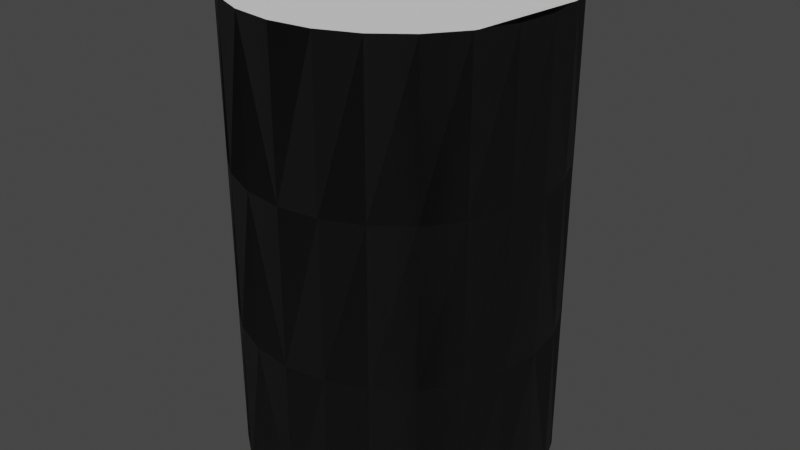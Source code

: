 # Source: TANK-1-5.blend  (saved by Blender 2.92.15; exported with 4.5.12 LTS)
import bpy
from mathutils import Matrix  # noqa: F401  (used for matrix-valued properties, if any)

bpy.ops.wm.read_factory_settings(use_empty=True)
scene = bpy.context.scene
scene.name = 'Scene'

# ---- collections
col_collection = bpy.data.collections.new('Collection'); scene.collection.children.link(col_collection)

# ---- images (referenced by path relative to the original .blend; pixels are not part of the script)
import os
ASSET_DIR = os.environ.get("B2B_ASSET_DIR", "")  # directory of the original .blend (textures are referenced by path, not embedded)
HERE = os.path.dirname(os.path.abspath(__file__))  # packed textures are extracted next to this script under _unpacked/

def load_image(name, relpath, width, height, colorspace="sRGB"):
    """Load a texture the original file referenced (path relative to the .blend, or extracted next to this script)."""
    p = next((c for c in (os.path.join(HERE, relpath), os.path.join(ASSET_DIR, relpath)) if relpath and os.path.exists(c)), "")
    if p:
        img = bpy.data.images.load(p, check_existing=True)
        img.name = name
    else:  # same state as the original file: an image datablock whose file is absent (Cycles renders it pink)
        img = bpy.data.images.new(name, width, height)
        img.source = "FILE"
        img.filepath = "//" + (relpath or name)
    img.colorspace_settings.name = colorspace
    return img
img_sc_tanks_sls_diff = load_image('SC-TANKS-SLS-DIFF', 'SC-TANKS-SLS-DIFF.dds', 1024, 1024, 'sRGB')
img_sc_tanks_sls_nrm = load_image('SC-TANKS-SLS-NRM', 'SC-TANKS-SLS-NRM.dds', 1024, 1024, 'Non-Color')

# ---- materials (node trees are filled in below, after node groups)
mat_sc_tank_mat = bpy.data.materials.new('SC-TANK-Mat')
mat_sc_tank_mat.use_transparent_shadow = False

# ---- node groups
ng_color4 = bpy.data.node_groups.new('Color4', 'ShaderNodeTree')
_s = ng_color4.interface.new_socket(name='Color', in_out='OUTPUT', socket_type='NodeSocketColor')
_s = ng_color4.interface.new_socket(name='Alpha', in_out='OUTPUT', socket_type='NodeSocketFloat')
_s = ng_color4.interface.new_socket(name='Color', in_out='INPUT', socket_type='NodeSocketColor')
_s = ng_color4.interface.new_socket(name='Alpha', in_out='INPUT', socket_type='NodeSocketFloat')
_s.min_value = 0.0
_s.max_value = 1.0
_N = ng_color4.nodes; _L = ng_color4.links
n0 = _N.new('NodeGroupInput'); n0.name = 'Group Input'; n0.location = (-403, 18)
n1 = _N.new('NodeGroupOutput'); n1.name = 'Group Output'; n1.location = (154, 24)
_L.new(n0.outputs[1], n1.inputs[1])
_L.new(n0.outputs[0], n1.inputs[0])
n1.is_active_output = True
ng_maincolor = bpy.data.node_groups.new('MainColor', 'ShaderNodeTree')
_s = ng_maincolor.interface.new_socket(name='Color', in_out='OUTPUT', socket_type='NodeSocketColor')
_s = ng_maincolor.interface.new_socket(name='Alpha', in_out='OUTPUT', socket_type='NodeSocketFloat')
_s = ng_maincolor.interface.new_socket(name='VColor', in_out='INPUT', socket_type='NodeSocketColor')
_s = ng_maincolor.interface.new_socket(name='VAlpha', in_out='INPUT', socket_type='NodeSocketFloat')
_s.min_value = -1e+04
_s.max_value = 1e+04
_s = ng_maincolor.interface.new_socket(name='CColor', in_out='INPUT', socket_type='NodeSocketColor')
_s = ng_maincolor.interface.new_socket(name='CAlpha', in_out='INPUT', socket_type='NodeSocketFloat')
_s.min_value = 0.0
_s.max_value = 1.0
_s = ng_maincolor.interface.new_socket(name='TColor', in_out='INPUT', socket_type='NodeSocketColor')
_s = ng_maincolor.interface.new_socket(name='TAlpha', in_out='INPUT', socket_type='NodeSocketFloat')
_s.min_value = 0.0
_s.max_value = 1.0
_N = ng_maincolor.nodes; _L = ng_maincolor.links
n0 = _N.new('NodeGroupInput'); n0.name = 'Group Input'; n0.location = (-284, 35)
n1 = _N.new('NodeGroupOutput'); n1.name = 'Group Output'; n1.location = (332, -19)
n2 = _N.new('ShaderNodeMix'); n2.name = 'VC*CC*TC'; n2.location = (127, -33)
n2.label = 'VC*CC*TC'
n2.hide = True
n2.data_type = 'RGBA'
n2.blend_type = 'MULTIPLY'
n2.inputs[0].default_value = 1.0
n3 = _N.new('ShaderNodeMix'); n3.name = 'VC*CC'; n3.location = (-44, 33)
n3.label = 'VC*CC'
n3.hide = True
n3.data_type = 'RGBA'
n3.blend_type = 'MULTIPLY'
n3.inputs[0].default_value = 1.0
n4 = _N.new('ShaderNodeMath'); n4.name = 'VA*CA'; n4.location = (-59, -19)
n4.label = 'VA*CA'
n4.hide = True
n4.operation = 'MULTIPLY'
n4.inputs[2].default_value = 0.0
n5 = _N.new('ShaderNodeMath'); n5.name = 'VA*CA*TA'; n5.location = (130, -79)
n5.label = 'VA*CA*TA'
n5.hide = True
n5.operation = 'MULTIPLY'
n5.inputs[2].default_value = 0.0
_L.new(n0.outputs[2], n3.inputs[7])
_L.new(n0.outputs[4], n2.inputs[7])
_L.new(n2.outputs[2], n1.inputs[0])
_L.new(n3.outputs[2], n2.inputs[6])
_L.new(n0.outputs[0], n3.inputs[6])
_L.new(n0.outputs[1], n4.inputs[0])
_L.new(n0.outputs[3], n4.inputs[1])
_L.new(n4.outputs[0], n5.inputs[0])
_L.new(n0.outputs[5], n5.inputs[1])
_L.new(n5.outputs[0], n1.inputs[1])
n1.is_active_output = True
ng_standardshader = bpy.data.node_groups.new('StandardShader', 'ShaderNodeTree')
_s = ng_standardshader.interface.new_socket(name='BSDF', in_out='OUTPUT', socket_type='NodeSocketShader')
_s = ng_standardshader.interface.new_socket(name='BaseColor', in_out='INPUT', socket_type='NodeSocketColor')
_s = ng_standardshader.interface.new_socket(name='Shininess', in_out='INPUT', socket_type='NodeSocketFloat')
_s.min_value = -1e+04
_s.max_value = 1e+04
_s = ng_standardshader.interface.new_socket(name='Gloss', in_out='INPUT', socket_type='NodeSocketFloat')
_s.min_value = -1e+04
_s.max_value = 1e+04
_s = ng_standardshader.interface.new_socket(name='Emission', in_out='INPUT', socket_type='NodeSocketColor')
_s = ng_standardshader.interface.new_socket(name='Alpha', in_out='INPUT', socket_type='NodeSocketFloat')
_s.min_value = 0.0
_s.max_value = 1.0
_s = ng_standardshader.interface.new_socket(name='NormalColor', in_out='INPUT', socket_type='NodeSocketColor')
_N = ng_standardshader.nodes; _L = ng_standardshader.links
n0 = _N.new('NodeGroupOutput'); n0.name = 'Group Output'; n0.location = (555, 248)
n1 = _N.new('NodeGroupInput'); n1.name = 'Group Input'; n1.location = (-444, 74)
n2 = _N.new('ShaderNodeNormalMap'); n2.name = 'Normal Map'; n2.location = (-96, -256)
n2.hide = True
n3 = _N.new('ShaderNodeBsdfPrincipled'); n3.name = 'Principled BSDF'; n3.location = (226, 256)
n3.distribution = 'GGX'
n3.subsurface_method = 'BURLEY'
n3.inputs[3].default_value = 1.45
n3.inputs[28].default_value = 1.0
n4 = _N.new('ShaderNodeMath'); n4.name = 'Roughness'; n4.location = (-4, -2)
n4.label = 'Roughness'
n4.hide = True
n4.operation = 'SQRT'
n4.inputs[2].default_value = 0.0
n5 = _N.new('ShaderNodeMath'); n5.name = 'SpecularConv'; n5.location = (-120, 39)
n5.label = 'SpecularConv'
n5.hide = True
n5.operation = 'SQRT'
n5.inputs[2].default_value = 0.0
n6 = _N.new('ShaderNodeMath'); n6.name = 'Gloss2Rough'; n6.location = (-176, -1)
n6.label = 'Gloss2Rough'
n6.hide = True
n6.operation = 'SUBTRACT'
n6.inputs[0].default_value = 1.0
n6.inputs[2].default_value = 0.0
_L.new(n3.outputs[0], n0.inputs[0])
_L.new(n5.outputs[0], n3.inputs[13])
_L.new(n1.outputs[3], n3.inputs[27])
_L.new(n4.outputs[0], n3.inputs[2])
_L.new(n1.outputs[0], n3.inputs[0])
_L.new(n1.outputs[4], n3.inputs[4])
_L.new(n2.outputs[0], n3.inputs[5])
_L.new(n1.outputs[1], n5.inputs[0])
_L.new(n1.outputs[5], n2.inputs[1])
_L.new(n6.outputs[0], n4.inputs[0])
_L.new(n1.outputs[2], n6.inputs[1])
n0.is_active_output = True
ng_dxtnormal = bpy.data.node_groups.new('dxtNormal', 'ShaderNodeTree')
_s = ng_dxtnormal.interface.new_socket(name='Color', in_out='OUTPUT', socket_type='NodeSocketColor')
_s = ng_dxtnormal.interface.new_socket(name='RGB', in_out='INPUT', socket_type='NodeSocketColor')
_s = ng_dxtnormal.interface.new_socket(name='Alpha', in_out='INPUT', socket_type='NodeSocketFloat')
_s.min_value = -1e+04
_s.max_value = 1e+04
_N = ng_dxtnormal.nodes; _L = ng_dxtnormal.links
n0 = _N.new('NodeReroute'); n0.name = 'Reroute'; n0.location = (396, 44)
n0.width = 100
n0.socket_idname = 'NodeSocketFloat'
n1 = _N.new('NodeReroute'); n1.name = 'Reroute.002'; n1.location = (378, 56)
n1.width = 100
n1.socket_idname = 'NodeSocketFloat'
n2 = _N.new('NodeReroute'); n2.name = 'Reroute.001'; n2.location = (376, 13)
n2.width = 100
n2.socket_idname = 'NodeSocketFloat'
n3 = _N.new('NodeGroupInput'); n3.name = 'dxtNormalInput'; n3.location = (36, 79)
n3.label = 'dxtNormalInput'
n4 = _N.new('NodeGroupOutput'); n4.name = 'dxtNormalOutput'; n4.location = (1779, 73)
n4.label = 'dxtNormalOutput'
n5 = _N.new('ShaderNodeSeparateColor'); n5.name = 'dxtNormal.separateRGB'; n5.location = (215, 54)
n5.label = 'separateRGB'
n5.width = 125
n5.hide = True
n6 = _N.new('ShaderNodeVectorMath'); n6.name = 'mul2'; n6.location = (611, 34)
n6.label = '*2'
n6.hide = True
n6.operation = 'SCALE'
n6.inputs[3].default_value = 2.0
n7 = _N.new('ShaderNodeCombineXYZ'); n7.name = 'Combine XYZ'; n7.location = (446, 34)
n7.hide = True
n8 = _N.new('ShaderNodeVectorMath'); n8.name = 'xy_dot_xy'; n8.location = (941, 34)
n8.label = 'xy . xy'
n8.hide = True
n8.operation = 'DOT_PRODUCT'
n9 = _N.new('ShaderNodeMath'); n9.name = 'subXY'; n9.location = (1106, 34)
n9.label = 'Z^2'
n9.hide = True
n9.operation = 'SUBTRACT'
n9.use_clamp = True
n9.inputs[0].default_value = 1.0
n9.inputs[2].default_value = 0.0
n10 = _N.new('ShaderNodeMath'); n10.name = 'sqrtZ2'; n10.location = (1271, 34)
n10.label = 'Z = sqrt(1-X^2-Y^2)'
n10.hide = True
n10.operation = 'SQRT'
n10.inputs[2].default_value = 0.0
n11 = _N.new('ShaderNodeCombineColor'); n11.name = 'Combine RGB'; n11.location = (1593, 53)
n11.hide = True
n12 = _N.new('ShaderNodeMath'); n12.name = 'zToBlue'; n12.location = (1436, 34)
n12.label = 'Z to Blue'
n12.hide = True
n12.operation = 'MULTIPLY_ADD'
n13 = _N.new('ShaderNodeVectorMath'); n13.name = 'sub1'; n13.location = (776, 34)
n13.label = '-1'
n13.hide = True
n13.operation = 'SUBTRACT'
n13.inputs[1].default_value = (1.0, 1.0, 0.0)
_L.new(n3.outputs[0], n5.inputs[0])
_L.new(n5.outputs[1], n0.inputs[0])
_L.new(n3.outputs[1], n2.inputs[0])
_L.new(n2.outputs[0], n1.inputs[0])
_L.new(n1.outputs[0], n11.inputs[0])
_L.new(n11.outputs[0], n4.inputs[0])
_L.new(n7.outputs[0], n6.inputs[0])
_L.new(n6.outputs[0], n13.inputs[0])
_L.new(n9.outputs[0], n10.inputs[0])
_L.new(n10.outputs[0], n12.inputs[0])
_L.new(n12.outputs[0], n11.inputs[2])
_L.new(n0.outputs[0], n7.inputs[1])
_L.new(n2.outputs[0], n7.inputs[0])
_L.new(n0.outputs[0], n11.inputs[1])
_L.new(n13.outputs[0], n8.inputs[0])
_L.new(n13.outputs[0], n8.inputs[1])
_L.new(n8.outputs[1], n9.inputs[1])
n4.is_active_output = True
ng_auto_smooth = bpy.data.node_groups.new('Auto Smooth', 'GeometryNodeTree')
_s = ng_auto_smooth.interface.new_socket(name='Geometry', in_out='OUTPUT', socket_type='NodeSocketGeometry')
_s = ng_auto_smooth.interface.new_socket(name='Geometry', in_out='INPUT', socket_type='NodeSocketGeometry')
_s = ng_auto_smooth.interface.new_socket(name='Angle', in_out='INPUT', socket_type='NodeSocketFloat')
_s.subtype = 'ANGLE'
_s.min_value = 0.0
_s.max_value = 3.142
ng_auto_smooth.is_modifier = True
_N = ng_auto_smooth.nodes; _L = ng_auto_smooth.links
n0 = _N.new('NodeGroupOutput'); n0.name = 'Group Output'; n0.location = (480, -100)
n1 = _N.new('NodeGroupInput'); n1.name = 'Group Input'; n1.location = (-420, -300)
n2 = _N.new('NodeGroupInput'); n2.name = 'Group Input.001'; n2.location = (-60, -100)
n3 = _N.new('GeometryNodeSetShadeSmooth'); n3.name = 'Set Shade Smooth'; n3.location = (120, -100)
n3.domain = 'EDGE'
n4 = _N.new('GeometryNodeSetShadeSmooth'); n4.name = 'Set Shade Smooth.001'; n4.location = (300, -100)
n5 = _N.new('GeometryNodeInputMeshEdgeAngle'); n5.name = 'Edge Angle'; n5.location = (-420, -220)
n6 = _N.new('GeometryNodeInputEdgeSmooth'); n6.name = 'Is Edge Smooth'; n6.location = (-60, -160)
n7 = _N.new('GeometryNodeInputShadeSmooth'); n7.name = 'Is Face Smooth'; n7.location = (-240, -340)
n8 = _N.new('FunctionNodeBooleanMath'); n8.name = 'Boolean Math'; n8.location = (-60, -220)
n9 = _N.new('FunctionNodeCompare'); n9.name = 'Compare'; n9.location = (-240, -180)
n9.operation = 'LESS_EQUAL'
_L.new(n5.outputs[0], n9.inputs[0])
_L.new(n4.outputs[0], n0.inputs[0])
_L.new(n1.outputs[1], n9.inputs[1])
_L.new(n9.outputs[0], n8.inputs[0])
_L.new(n7.outputs[0], n8.inputs[1])
_L.new(n2.outputs[0], n3.inputs[0])
_L.new(n6.outputs[0], n3.inputs[1])
_L.new(n3.outputs[0], n4.inputs[0])
_L.new(n8.outputs[0], n3.inputs[2])
n0.is_active_output = True

# ---- material node trees
mat_sc_tank_mat.use_nodes = True; mat_sc_tank_mat.node_tree.nodes.clear()
_N = mat_sc_tank_mat.node_tree.nodes; _L = mat_sc_tank_mat.node_tree.links
n0 = _N.new('ShaderNodeVertexColor'); n0.name = 'Vertex Color'; n0.location = (-88, -138)
n0.hide = True
n1 = _N.new('ShaderNodeTexImage'); n1.name = '_MainTex'; n1.location = (-200, -238)
n1.label = '_MainTex'
n1.hide = True
n1.image = img_sc_tanks_sls_diff
n2 = _N.new('ShaderNodeTexImage'); n2.name = '_BumpMap'; n2.location = (-188, -311)
n2.label = '_BumpMap'
n2.hide = True
n2.image = img_sc_tanks_sls_nrm
n3 = _N.new('ShaderNodeUVMap'); n3.name = 'UV Map'; n3.location = (-398, -256)
n4 = _N.new('ShaderNodeOutputMaterial'); n4.name = 'Material Output'; n4.location = (730, -26)
n5 = _N.new('ShaderNodeGroup'); n5.name = '_Color'; n5.location = (-87, -190)
n5.label = '_Color'
n5.hide = True
n5.node_tree = ng_color4
n5.inputs[0].default_value = (1.0, 1.0, 1.0, 1.0)
n5.inputs[1].default_value = 1.0
n6 = _N.new('ShaderNodeGroup'); n6.name = 'MainColor'; n6.location = (104, -41)
n6.node_tree = ng_maincolor
n7 = _N.new('ShaderNodeGroup'); n7.name = 'StandardShader'; n7.location = (489, -47)
n7.node_tree = ng_standardshader
n7.inputs[3].default_value = (0.0, 0.0, 0.0, 1.0)
n8 = _N.new('ShaderNodeValue'); n8.name = '_Shininess'; n8.location = (289, -30)
n8.label = '_Shininess'
n8.hide = True
n8.outputs[0].default_value = 0.4
n9 = _N.new('ShaderNodeGroup'); n9.name = 'dxtNormal'; n9.location = (104, -318)
n9.hide = True
n9.node_tree = ng_dxtnormal
n10 = _N.new('ShaderNodeValue'); n10.name = '_Opacity'; n10.location = (277, -211)
n10.label = '_Opacity'
n10.hide = True
n10.outputs[0].default_value = 1.0
_L.new(n2.outputs[0], n9.inputs[0])
_L.new(n2.outputs[1], n9.inputs[1])
_L.new(n5.outputs[0], n6.inputs[2])
_L.new(n5.outputs[1], n6.inputs[3])
_L.new(n6.outputs[0], n7.inputs[0])
_L.new(n6.outputs[1], n7.inputs[2])
_L.new(n3.outputs[0], n1.inputs[0])
_L.new(n1.outputs[0], n6.inputs[4])
_L.new(n1.outputs[1], n6.inputs[5])
_L.new(n7.outputs[0], n4.inputs[0])
_L.new(n3.outputs[0], n2.inputs[0])
_L.new(n9.outputs[0], n7.inputs[5])
_L.new(n0.outputs[0], n6.inputs[0])
_L.new(n0.outputs[1], n6.inputs[1])
_L.new(n10.outputs[0], n7.inputs[4])
_L.new(n8.outputs[0], n7.inputs[1])
n4.is_active_output = True

# ---- world
world_world = bpy.data.worlds.new('World'); scene.world = world_world
world_world.use_nodes = True; world_world.node_tree.nodes.clear()
_N = world_world.node_tree.nodes; _L = world_world.node_tree.links
n0 = _N.new('ShaderNodeOutputWorld'); n0.name = 'World Output'; n0.location = (300, 300)
n1 = _N.new('ShaderNodeBackground'); n1.name = 'Background'; n1.location = (10, 300)
n1.inputs[0].default_value = (0.05088, 0.05088, 0.05088, 1.0)
_L.new(n1.outputs[0], n0.inputs[0])
n0.is_active_output = True
world_world.color = (0.05088, 0.05088, 0.05088)
world_world.use_sun_shadow = False
world_world.sun_shadow_jitter_overblur = 0.0

# ---- meshes
me_tank_1_5 = bpy.data.meshes.new('TANK-1-5')
me_tank_1_5.from_pydata([(-1.25, -2.165, -3.75), (-0.6471, -2.415, -1.25), (-0.6471, -2.415, -3.75), (-1.25, -2.165, -1.25), (-1.768, -1.768, -3.75), (-1.768, -1.768, -1.25), (-2.165, -1.25, -1.25), (-2.165, -1.25, -3.75), (-2.415, -0.647, -1.25), (-2.415, -0.647, -3.75), (-1.295e-06, -2.5, -3.75), (-2.5, 9.233e-07, -3.75), (-2.5, 5.874e-07, -1.25), (-2.415, 0.647, -3.75), (-2.415, 0.647, -1.25), (-2.165, 1.25, -3.75), (-2.165, 1.25, -1.25), (-1.768, 1.768, -3.75), (-1.768, 1.768, -1.25), (-1.25, 2.165, -3.75), (-1.25, 2.165, -1.25), (-0.647, 2.415, -3.75), (-0.647, 2.415, -1.25), (-3.415e-07, 2.5, -3.75), (2.415, -0.647, -3.75), (2.5, 1.084e-06, -1.25), (2.5, -3.03e-08, -3.75), (2.415, -0.647, -1.25), (2.165, -1.25, -3.75), (2.165, -1.25, -1.25), (1.768, -1.768, -3.75), (1.768, -1.768, -1.25), (1.25, -2.165, -3.75), (1.25, -2.165, -1.25), (0.647, -2.415, -3.75), (0.647, -2.415, -1.25), (-8.183e-07, -2.5, -1.25), (-1.295e-06, -2.5, -3.75), (2.415, 0.647, -3.75), (2.165, 1.25, -3.75), (2.165, 1.25, -1.25), (1.768, 1.768, -3.75), (1.768, 1.768, -1.25), (1.25, 2.165, -1.25), (1.25, 2.165, -3.75), (0.647, 2.415, -1.25), (0.647, 2.415, -3.75), (-3.415e-07, 2.5, -3.75), (-0.6471, -2.415, 1.25), (-1.25, -2.165, 1.25), (-1.768, -1.768, 1.25), (-2.165, -1.25, 1.25), (-2.415, -0.647, 1.25), (-8.183e-07, -2.5, 1.25), (-2.5, 5.874e-07, 1.25), (-2.415, 0.647, 1.25), (-2.165, 1.25, 1.25), (-1.768, 1.768, 1.25), (-1.25, 2.165, 1.25), (-0.647, 2.415, 1.25), (-3.415e-07, 2.5, -1.25), (2.5, 1.084e-06, 1.25), (2.415, -0.647, 1.25), (2.165, -1.25, 1.25), (1.768, -1.768, 1.25), (1.25, -2.165, 1.25), (0.647, -2.415, 1.25), (2.415, 0.647, -1.25), (2.165, 1.25, 1.25), (1.768, 1.768, 1.25), (1.25, 2.165, 1.25), (0.647, 2.415, 1.25), (-0.6471, -2.415, 3.75), (-1.25, -2.165, 3.75), (-1.768, -1.768, 3.75), (-2.165, -1.25, 3.75), (-2.415, -0.647, 3.75), (-2.5, 5.874e-07, 3.75), (-2.415, 0.647, 3.75), (-2.165, 1.25, 3.75), (-1.768, 1.768, 3.75), (-1.25, 2.165, 3.75), (-0.647, 2.415, 3.75), (-3.415e-07, 2.5, 1.25), (2.5, 1.084e-06, 3.75), (2.415, -0.647, 3.75), (2.165, -1.25, 3.75), (1.768, -1.768, 3.75), (1.25, -2.165, 3.75), (0.647, -2.415, 3.75), (-8.183e-07, -2.5, 3.75), (2.415, 0.647, 1.25), (2.165, 1.25, 3.75), (1.768, 1.768, 3.75), (1.25, 2.165, 3.75), (0.647, 2.415, 3.75), (-3.415e-07, 2.5, 3.75), (2.415, 0.647, 3.75)], [], [(47, 60, 45, 46), (46, 45, 43, 44), (37, 34, 35, 36), (16, 18, 17, 15), (39, 40, 67, 38), (14, 16, 15, 13), (18, 20, 19, 17), (20, 22, 21, 19), (44, 43, 42, 41), (8, 12, 11, 9), (23, 21, 22, 60), (3, 5, 4, 0), (38, 67, 25, 26), (29, 31, 30, 28), (25, 27, 24, 26), (33, 35, 34, 32), (27, 29, 28, 24), (31, 33, 32, 30), (41, 42, 40, 39), (7, 4, 5, 6), (12, 14, 13, 11), (1, 3, 0, 2), (10, 36, 1, 2), (9, 7, 6, 8), (60, 83, 71, 45), (45, 71, 70, 43), (36, 35, 66, 53), (56, 57, 18, 16), (40, 68, 91, 67), (55, 56, 16, 14), (57, 58, 20, 18), (58, 59, 22, 20), (43, 70, 69, 42), (52, 54, 12, 8), (60, 22, 59, 83), (49, 50, 5, 3), (67, 91, 61, 25), (63, 64, 31, 29), (61, 62, 27, 25), (65, 66, 35, 33), (62, 63, 29, 27), (64, 65, 33, 31), (42, 69, 68, 40), (6, 5, 50, 51), (54, 55, 14, 12), (48, 49, 3, 1), (36, 53, 48, 1), (8, 6, 51, 52), (83, 96, 95, 71), (71, 95, 94, 70), (53, 66, 89, 90), (79, 80, 57, 56), (68, 92, 97, 91), (78, 79, 56, 55), (80, 81, 58, 57), (81, 82, 59, 58), (70, 94, 93, 69), (76, 77, 54, 52), (83, 59, 82, 96), (73, 74, 50, 49), (91, 97, 84, 61), (86, 87, 64, 63), (84, 85, 62, 61), (88, 89, 66, 65), (85, 86, 63, 62), (87, 88, 65, 64), (69, 93, 92, 68), (51, 50, 74, 75), (77, 78, 55, 54), (72, 73, 49, 48), (53, 90, 72, 48), (52, 51, 75, 76)])
me_tank_1_5.polygons.foreach_set('use_smooth', [True] * 72)
_uv = me_tank_1_5.uv_layers.new(name='UV')
_uv.uv.foreach_set('vector', [0.248, 0.01953, 0.248, 0.2026, 0.2275, 0.2026, 0.2275, 0.01953, 0.2275, 0.01953, 0.2275, 0.2026, 0.207, 0.2026, 0.207, 0.01953, 0.001953, 0.01954, 0.02246, 0.01953, 0.02246, 0.2026, 0.001954, 0.2026, 0.08399, 0.2026, 0.06348, 0.2026, 0.06348, 0.01953, 0.08398, 0.01953, 0.166, 0.01953, 0.166, 0.2026, 0.1455, 0.2026, 0.1455, 0.01953, 0.1045, 0.2026, 0.08399, 0.2026, 0.08398, 0.01953, 0.1045, 0.01953, 0.06348, 0.2026, 0.04297, 0.2026, 0.04297, 0.01953, 0.06348, 0.01953, 0.04297, 0.2026, 0.02246, 0.2026, 0.02246, 0.01953, 0.04297, 0.01953, 0.207, 0.01953, 0.207, 0.2026, 0.1865, 0.2026, 0.1865, 0.01953, 0.1455, 0.2026, 0.125, 0.2026, 0.125, 0.01953, 0.1455, 0.01953, 0.001953, 0.01954, 0.02246, 0.01953, 0.02246, 0.2026, 0.001954, 0.2026, 0.207, 0.2026, 0.1865, 0.2026, 0.1865, 0.01953, 0.207, 0.01953, 0.1455, 0.01953, 0.1455, 0.2026, 0.125, 0.2026, 0.125, 0.01953, 0.08399, 0.2026, 0.06348, 0.2026, 0.06348, 0.01953, 0.08398, 0.01953, 0.125, 0.2026, 0.1045, 0.2026, 0.1045, 0.01953, 0.125, 0.01953, 0.04297, 0.2026, 0.02246, 0.2026, 0.02246, 0.01953, 0.04297, 0.01953, 0.1045, 0.2026, 0.08399, 0.2026, 0.08398, 0.01953, 0.1045, 0.01953, 0.06348, 0.2026, 0.04297, 0.2026, 0.04297, 0.01953, 0.06348, 0.01953, 0.1865, 0.01953, 0.1865, 0.2026, 0.166, 0.2026, 0.166, 0.01953, 0.166, 0.01953, 0.1865, 0.01953, 0.1865, 0.2026, 0.166, 0.2026, 0.125, 0.2026, 0.1045, 0.2026, 0.1045, 0.01953, 0.125, 0.01953, 0.2275, 0.2026, 0.207, 0.2026, 0.207, 0.01953, 0.2275, 0.01953, 0.248, 0.01953, 0.248, 0.2026, 0.2275, 0.2026, 0.2275, 0.01953, 0.1455, 0.01953, 0.166, 0.01953, 0.166, 0.2026, 0.1455, 0.2026, 0.248, 0.2026, 0.248, 0.3857, 0.2275, 0.3857, 0.2275, 0.2026, 0.2275, 0.2026, 0.2275, 0.3857, 0.207, 0.3857, 0.207, 0.2026, 0.001953, 0.2026, 0.02246, 0.2026, 0.02246, 0.3857, 0.001954, 0.3857, 0.08399, 0.3857, 0.06348, 0.3857, 0.06348, 0.2026, 0.08398, 0.2026, 0.166, 0.2026, 0.166, 0.3857, 0.1455, 0.3857, 0.1455, 0.2026, 0.1045, 0.3857, 0.08399, 0.3857, 0.08398, 0.2026, 0.1045, 0.2026, 0.06348, 0.3857, 0.04297, 0.3857, 0.04297, 0.2026, 0.06348, 0.2026, 0.04297, 0.3857, 0.02246, 0.3857, 0.02246, 0.2026, 0.04297, 0.2026, 0.207, 0.2026, 0.207, 0.3857, 0.1865, 0.3857, 0.1865, 0.2026, 0.1455, 0.3857, 0.125, 0.3857, 0.125, 0.2026, 0.1455, 0.2026, 0.001953, 0.2026, 0.02246, 0.2026, 0.02246, 0.3857, 0.001954, 0.3857, 0.207, 0.3857, 0.1865, 0.3857, 0.1865, 0.2026, 0.207, 0.2026, 0.1455, 0.2026, 0.1455, 0.3857, 0.125, 0.3857, 0.125, 0.2026, 0.08399, 0.3857, 0.06348, 0.3857, 0.06348, 0.2026, 0.08398, 0.2026, 0.125, 0.3857, 0.1045, 0.3857, 0.1045, 0.2026, 0.125, 0.2026, 0.04297, 0.3857, 0.02246, 0.3857, 0.02246, 0.2026, 0.04297, 0.2026, 0.1045, 0.3857, 0.08399, 0.3857, 0.08398, 0.2026, 0.1045, 0.2026, 0.06348, 0.3857, 0.04297, 0.3857, 0.04297, 0.2026, 0.06348, 0.2026, 0.1865, 0.2026, 0.1865, 0.3857, 0.166, 0.3857, 0.166, 0.2026, 0.166, 0.2026, 0.1865, 0.2026, 0.1865, 0.3857, 0.166, 0.3857, 0.125, 0.3857, 0.1045, 0.3857, 0.1045, 0.2026, 0.125, 0.2026, 0.2275, 0.3857, 0.207, 0.3857, 0.207, 0.2026, 0.2275, 0.2026, 0.248, 0.2026, 0.248, 0.3857, 0.2275, 0.3857, 0.2275, 0.2026, 0.1455, 0.2026, 0.166, 0.2026, 0.166, 0.3857, 0.1455, 0.3857, 0.248, 0.3857, 0.248, 0.5687, 0.2275, 0.5687, 0.2275, 0.3857, 0.2275, 0.3857, 0.2275, 0.5687, 0.207, 0.5687, 0.207, 0.3857, 0.001953, 0.3857, 0.02246, 0.3857, 0.02246, 0.5687, 0.001954, 0.5687, 0.08399, 0.5687, 0.06348, 0.5687, 0.06348, 0.3857, 0.08398, 0.3857, 0.166, 0.3857, 0.166, 0.5687, 0.1455, 0.5687, 0.1455, 0.3857, 0.1045, 0.5687, 0.08399, 0.5687, 0.08398, 0.3857, 0.1045, 0.3857, 0.06348, 0.5687, 0.04297, 0.5687, 0.04297, 0.3857, 0.06348, 0.3857, 0.04297, 0.5687, 0.02246, 0.5687, 0.02246, 0.3857, 0.04297, 0.3857, 0.207, 0.3857, 0.207, 0.5687, 0.1865, 0.5687, 0.1865, 0.3857, 0.1455, 0.5687, 0.125, 0.5687, 0.125, 0.3857, 0.1455, 0.3857, 0.001953, 0.3857, 0.02246, 0.3857, 0.02246, 0.5687, 0.001954, 0.5687, 0.207, 0.5687, 0.1865, 0.5687, 0.1865, 0.3857, 0.207, 0.3857, 0.1455, 0.3857, 0.1455, 0.5687, 0.125, 0.5687, 0.125, 0.3857, 0.08399, 0.5687, 0.06348, 0.5687, 0.06348, 0.3857, 0.08398, 0.3857, 0.125, 0.5687, 0.1045, 0.5687, 0.1045, 0.3857, 0.125, 0.3857, 0.04297, 0.5687, 0.02246, 0.5687, 0.02246, 0.3857, 0.04297, 0.3857, 0.1045, 0.5687, 0.08399, 0.5687, 0.08398, 0.3857, 0.1045, 0.3857, 0.06348, 0.5687, 0.04297, 0.5687, 0.04297, 0.3857, 0.06348, 0.3857, 0.1865, 0.3857, 0.1865, 0.5687, 0.166, 0.5687, 0.166, 0.3857, 0.166, 0.3857, 0.1865, 0.3857, 0.1865, 0.5687, 0.166, 0.5687, 0.125, 0.5687, 0.1045, 0.5687, 0.1045, 0.3857, 0.125, 0.3857, 0.2275, 0.5687, 0.207, 0.5687, 0.207, 0.3857, 0.2275, 0.3857, 0.248, 0.3857, 0.248, 0.5687, 0.2275, 0.5687, 0.2275, 0.3857, 0.1455, 0.3857, 0.166, 0.3857, 0.166, 0.5687, 0.1455, 0.5687])
me_tank_1_5.materials.append(mat_sc_tank_mat)
me_tank_1_5.use_remesh_fix_poles = True
me_tank_1_5.use_remesh_preserve_attributes = False
me_tank_1_5.use_mirror_vertex_groups = False
me_tank_1_5.update()
me_convexhull_004 = bpy.data.meshes.new('ConvexHull.004')
me_convexhull_004.from_pydata([(2.154, 1.244, -3.737), (1.759, 1.759, -1.869), (1.759, 1.759, 3.737), (2.29e-07, 2.488, 3.737), (2.154, 1.244, 3.737), (1.244, 2.154, 3.737), (0.6438, 2.403, 3.737), (-7.247e-07, -2.487, 3.737), (-0.6438, -2.403, 3.737), (-7.247e-07, -2.487, -1.869), (2.403, 0.6438, -3.737), (2.487, 3.038e-08, -3.738), (2.403, 0.6438, 1.869), (-2.487, 9.785e-07, -3.738), (-0.6438, -2.403, -3.738), (-2.403, -0.6438, -3.738), (0.6438, -2.403, -3.738), (0.6438, -2.403, -1.869), (-1.201e-06, -2.487, -3.738), (2.487, 1.139e-06, 3.737), (-2.154, -1.244, 3.737), (-1.759, -1.759, -1.869), (-1.759, -1.759, 3.737), (-2.478e-07, 2.488, -3.737), (0.6438, 2.403, -3.737), (-2.403, 0.6438, 3.737), (2.403, 0.6438, 3.737), (0.6438, -2.403, 3.737), (-0.6438, -2.403, -1.869), (1.244, -2.154, -1.869), (1.244, -2.154, 3.737), (-1.244, -2.154, 3.737), (1.244, 2.154, -3.737), (2.403, -0.6438, -3.738), (-2.478e-07, 2.488, 1.869), (-2.154, -1.244, -3.738), (2.154, -1.244, 3.737), (1.759, -1.759, 3.737), (-0.6438, 2.403, 3.737), (-7.247e-07, -2.487, 1.869), (2.154, -1.244, -1.869)], [], [(0, 1, 2), (3, 4, 5), (3, 5, 6), (7, 8, 9), (10, 11, 0), (10, 0, 12), (13, 14, 15), (16, 17, 18), (10, 12, 19), (20, 21, 22), (23, 24, 11), (5, 4, 2), (25, 20, 22), (4, 25, 26), (27, 7, 17), (14, 13, 23), (28, 14, 18), (25, 8, 7), (14, 16, 18), (27, 29, 30), (8, 25, 31), (4, 26, 12), (1, 32, 2), (31, 25, 22), (33, 16, 11), (24, 32, 11), (6, 24, 34), (24, 23, 34), (12, 26, 19), (14, 35, 15), (18, 17, 9), (26, 25, 7), (5, 32, 6), (26, 27, 30), (32, 5, 2), (16, 14, 23), (17, 7, 9), (36, 26, 37), (37, 26, 30), (16, 23, 11), (27, 26, 7), (28, 8, 31), (4, 0, 2), (25, 3, 38), (28, 9, 39), (29, 27, 17), (0, 4, 12), (36, 37, 40), (38, 3, 34), (3, 25, 4), (29, 37, 30), (6, 32, 24), (3, 6, 34), (28, 18, 9)])
me_convexhull_004.use_remesh_fix_poles = True
me_convexhull_004.use_remesh_preserve_attributes = False
me_convexhull_004.use_mirror_vertex_groups = False
me_convexhull_004.update()
me_internal = bpy.data.meshes.new('Internal')
me_internal.from_pydata([(-1.25, -2.165, -3.75), (-0.6471, -2.415, -1.25), (-0.6471, -2.415, -3.75), (-1.25, -2.165, -1.25), (-1.768, -1.768, -3.75), (-1.768, -1.768, -1.25), (-2.165, -1.25, -1.25), (-2.165, -1.25, -3.75), (-2.415, -0.647, -1.25), (-2.415, -0.647, -3.75), (-1.295e-06, -2.5, -3.75), (-2.5, 9.233e-07, -3.75), (-2.5, 5.874e-07, -1.25), (-2.415, 0.647, -3.75), (-2.415, 0.647, -1.25), (-2.165, 1.25, -3.75), (-2.165, 1.25, -1.25), (-1.768, 1.768, -3.75), (-1.768, 1.768, -1.25), (-1.25, 2.165, -3.75), (-1.25, 2.165, -1.25), (-0.647, 2.415, -3.75), (-0.647, 2.415, -1.25), (-3.415e-07, 2.5, -3.75), (2.415, -0.647, -3.75), (2.5, 1.084e-06, -1.25), (2.5, -3.03e-08, -3.75), (2.415, -0.647, -1.25), (2.165, -1.25, -3.75), (2.165, -1.25, -1.25), (1.768, -1.768, -3.75), (1.768, -1.768, -1.25), (1.25, -2.165, -3.75), (1.25, -2.165, -1.25), (0.647, -2.415, -3.75), (0.647, -2.415, -1.25), (-8.183e-07, -2.5, -1.25), (-1.295e-06, -2.5, -3.75), (2.415, 0.647, -3.75), (2.165, 1.25, -3.75), (2.165, 1.25, -1.25), (1.768, 1.768, -3.75), (1.768, 1.768, -1.25), (1.25, 2.165, -1.25), (1.25, 2.165, -3.75), (0.647, 2.415, -1.25), (0.647, 2.415, -3.75), (-3.415e-07, 2.5, -3.75), (-0.6471, -2.415, 1.25), (-1.25, -2.165, 1.25), (-1.768, -1.768, 1.25), (-2.165, -1.25, 1.25), (-2.415, -0.647, 1.25), (-8.183e-07, -2.5, 1.25), (-2.5, 5.874e-07, 1.25), (-2.415, 0.647, 1.25), (-2.165, 1.25, 1.25), (-1.768, 1.768, 1.25), (-1.25, 2.165, 1.25), (-0.647, 2.415, 1.25), (-3.415e-07, 2.5, -1.25), (2.5, 1.084e-06, 1.25), (2.415, -0.647, 1.25), (2.165, -1.25, 1.25), (1.768, -1.768, 1.25), (1.25, -2.165, 1.25), (0.647, -2.415, 1.25), (2.415, 0.647, -1.25), (2.165, 1.25, 1.25), (1.768, 1.768, 1.25), (1.25, 2.165, 1.25), (0.647, 2.415, 1.25), (-0.6471, -2.415, 3.75), (-1.25, -2.165, 3.75), (-1.768, -1.768, 3.75), (-2.165, -1.25, 3.75), (-2.415, -0.647, 3.75), (-2.5, 5.874e-07, 3.75), (-2.415, 0.647, 3.75), (-2.165, 1.25, 3.75), (-1.768, 1.768, 3.75), (-1.25, 2.165, 3.75), (-0.647, 2.415, 3.75), (-3.415e-07, 2.5, 1.25), (2.5, 1.084e-06, 3.75), (2.415, -0.647, 3.75), (2.165, -1.25, 3.75), (1.768, -1.768, 3.75), (1.25, -2.165, 3.75), (0.647, -2.415, 3.75), (-8.183e-07, -2.5, 3.75), (2.415, 0.647, 1.25), (2.165, 1.25, 3.75), (1.768, 1.768, 3.75), (1.25, 2.165, 3.75), (0.647, 2.415, 3.75), (-3.415e-07, 2.5, 3.75), (2.415, 0.647, 3.75)], [], [(47, 46, 45, 60), (46, 44, 43, 45), (37, 36, 35, 34), (16, 15, 17, 18), (39, 38, 67, 40), (14, 13, 15, 16), (18, 17, 19, 20), (20, 19, 21, 22), (44, 41, 42, 43), (8, 9, 11, 12), (23, 60, 22, 21), (3, 0, 4, 5), (38, 26, 25, 67), (29, 28, 30, 31), (25, 26, 24, 27), (33, 32, 34, 35), (27, 24, 28, 29), (31, 30, 32, 33), (41, 39, 40, 42), (7, 6, 5, 4), (12, 11, 13, 14), (1, 2, 0, 3), (10, 2, 1, 36), (9, 8, 6, 7), (60, 45, 71, 83), (45, 43, 70, 71), (36, 53, 66, 35), (56, 16, 18, 57), (40, 67, 91, 68), (55, 14, 16, 56), (57, 18, 20, 58), (58, 20, 22, 59), (43, 42, 69, 70), (52, 8, 12, 54), (60, 83, 59, 22), (49, 3, 5, 50), (67, 25, 61, 91), (63, 29, 31, 64), (61, 25, 27, 62), (65, 33, 35, 66), (62, 27, 29, 63), (64, 31, 33, 65), (42, 40, 68, 69), (6, 51, 50, 5), (54, 12, 14, 55), (48, 1, 3, 49), (36, 1, 48, 53), (8, 52, 51, 6), (83, 71, 95, 96), (71, 70, 94, 95), (53, 90, 89, 66), (79, 56, 57, 80), (68, 91, 97, 92), (78, 55, 56, 79), (80, 57, 58, 81), (81, 58, 59, 82), (70, 69, 93, 94), (76, 52, 54, 77), (83, 96, 82, 59), (73, 49, 50, 74), (91, 61, 84, 97), (86, 63, 64, 87), (84, 61, 62, 85), (88, 65, 66, 89), (85, 62, 63, 86), (87, 64, 65, 88), (69, 68, 92, 93), (51, 75, 74, 50), (77, 54, 55, 78), (72, 48, 49, 73), (53, 48, 72, 90), (52, 76, 75, 51)])
me_internal.polygons.foreach_set('use_smooth', [True] * 72)
_uv = me_internal.uv_layers.new(name='UV')
_uv.uv.foreach_set('vector', [0.248, 0.01953, 0.2275, 0.01953, 0.2275, 0.2026, 0.248, 0.2026, 0.2275, 0.01953, 0.207, 0.01953, 0.207, 0.2026, 0.2275, 0.2026, 0.001953, 0.01954, 0.001954, 0.2026, 0.02246, 0.2026, 0.02246, 0.01953, 0.08399, 0.2026, 0.08398, 0.01953, 0.06348, 0.01953, 0.06348, 0.2026, 0.166, 0.01953, 0.1455, 0.01953, 0.1455, 0.2026, 0.166, 0.2026, 0.1045, 0.2026, 0.1045, 0.01953, 0.08398, 0.01953, 0.08399, 0.2026, 0.06348, 0.2026, 0.06348, 0.01953, 0.04297, 0.01953, 0.04297, 0.2026, 0.04297, 0.2026, 0.04297, 0.01953, 0.02246, 0.01953, 0.02246, 0.2026, 0.207, 0.01953, 0.1865, 0.01953, 0.1865, 0.2026, 0.207, 0.2026, 0.1455, 0.2026, 0.1455, 0.01953, 0.125, 0.01953, 0.125, 0.2026, 0.001953, 0.01954, 0.001954, 0.2026, 0.02246, 0.2026, 0.02246, 0.01953, 0.207, 0.2026, 0.207, 0.01953, 0.1865, 0.01953, 0.1865, 0.2026, 0.1455, 0.01953, 0.125, 0.01953, 0.125, 0.2026, 0.1455, 0.2026, 0.08399, 0.2026, 0.08398, 0.01953, 0.06348, 0.01953, 0.06348, 0.2026, 0.125, 0.2026, 0.125, 0.01953, 0.1045, 0.01953, 0.1045, 0.2026, 0.04297, 0.2026, 0.04297, 0.01953, 0.02246, 0.01953, 0.02246, 0.2026, 0.1045, 0.2026, 0.1045, 0.01953, 0.08398, 0.01953, 0.08399, 0.2026, 0.06348, 0.2026, 0.06348, 0.01953, 0.04297, 0.01953, 0.04297, 0.2026, 0.1865, 0.01953, 0.166, 0.01953, 0.166, 0.2026, 0.1865, 0.2026, 0.166, 0.01953, 0.166, 0.2026, 0.1865, 0.2026, 0.1865, 0.01953, 0.125, 0.2026, 0.125, 0.01953, 0.1045, 0.01953, 0.1045, 0.2026, 0.2275, 0.2026, 0.2275, 0.01953, 0.207, 0.01953, 0.207, 0.2026, 0.248, 0.01953, 0.2275, 0.01953, 0.2275, 0.2026, 0.248, 0.2026, 0.1455, 0.01953, 0.1455, 0.2026, 0.166, 0.2026, 0.166, 0.01953, 0.248, 0.2026, 0.2275, 0.2026, 0.2275, 0.3857, 0.248, 0.3857, 0.2275, 0.2026, 0.207, 0.2026, 0.207, 0.3857, 0.2275, 0.3857, 0.001953, 0.2026, 0.001954, 0.3857, 0.02246, 0.3857, 0.02246, 0.2026, 0.08399, 0.3857, 0.08398, 0.2026, 0.06348, 0.2026, 0.06348, 0.3857, 0.166, 0.2026, 0.1455, 0.2026, 0.1455, 0.3857, 0.166, 0.3857, 0.1045, 0.3857, 0.1045, 0.2026, 0.08398, 0.2026, 0.08399, 0.3857, 0.06348, 0.3857, 0.06348, 0.2026, 0.04297, 0.2026, 0.04297, 0.3857, 0.04297, 0.3857, 0.04297, 0.2026, 0.02246, 0.2026, 0.02246, 0.3857, 0.207, 0.2026, 0.1865, 0.2026, 0.1865, 0.3857, 0.207, 0.3857, 0.1455, 0.3857, 0.1455, 0.2026, 0.125, 0.2026, 0.125, 0.3857, 0.001953, 0.2026, 0.001954, 0.3857, 0.02246, 0.3857, 0.02246, 0.2026, 0.207, 0.3857, 0.207, 0.2026, 0.1865, 0.2026, 0.1865, 0.3857, 0.1455, 0.2026, 0.125, 0.2026, 0.125, 0.3857, 0.1455, 0.3857, 0.08399, 0.3857, 0.08398, 0.2026, 0.06348, 0.2026, 0.06348, 0.3857, 0.125, 0.3857, 0.125, 0.2026, 0.1045, 0.2026, 0.1045, 0.3857, 0.04297, 0.3857, 0.04297, 0.2026, 0.02246, 0.2026, 0.02246, 0.3857, 0.1045, 0.3857, 0.1045, 0.2026, 0.08398, 0.2026, 0.08399, 0.3857, 0.06348, 0.3857, 0.06348, 0.2026, 0.04297, 0.2026, 0.04297, 0.3857, 0.1865, 0.2026, 0.166, 0.2026, 0.166, 0.3857, 0.1865, 0.3857, 0.166, 0.2026, 0.166, 0.3857, 0.1865, 0.3857, 0.1865, 0.2026, 0.125, 0.3857, 0.125, 0.2026, 0.1045, 0.2026, 0.1045, 0.3857, 0.2275, 0.3857, 0.2275, 0.2026, 0.207, 0.2026, 0.207, 0.3857, 0.248, 0.2026, 0.2275, 0.2026, 0.2275, 0.3857, 0.248, 0.3857, 0.1455, 0.2026, 0.1455, 0.3857, 0.166, 0.3857, 0.166, 0.2026, 0.248, 0.3857, 0.2275, 0.3857, 0.2275, 0.5687, 0.248, 0.5687, 0.2275, 0.3857, 0.207, 0.3857, 0.207, 0.5687, 0.2275, 0.5687, 0.001953, 0.3857, 0.001954, 0.5687, 0.02246, 0.5687, 0.02246, 0.3857, 0.08399, 0.5687, 0.08398, 0.3857, 0.06348, 0.3857, 0.06348, 0.5687, 0.166, 0.3857, 0.1455, 0.3857, 0.1455, 0.5687, 0.166, 0.5687, 0.1045, 0.5687, 0.1045, 0.3857, 0.08398, 0.3857, 0.08399, 0.5687, 0.06348, 0.5687, 0.06348, 0.3857, 0.04297, 0.3857, 0.04297, 0.5687, 0.04297, 0.5687, 0.04297, 0.3857, 0.02246, 0.3857, 0.02246, 0.5687, 0.207, 0.3857, 0.1865, 0.3857, 0.1865, 0.5687, 0.207, 0.5687, 0.1455, 0.5687, 0.1455, 0.3857, 0.125, 0.3857, 0.125, 0.5687, 0.001953, 0.3857, 0.001954, 0.5687, 0.02246, 0.5687, 0.02246, 0.3857, 0.207, 0.5687, 0.207, 0.3857, 0.1865, 0.3857, 0.1865, 0.5687, 0.1455, 0.3857, 0.125, 0.3857, 0.125, 0.5687, 0.1455, 0.5687, 0.08399, 0.5687, 0.08398, 0.3857, 0.06348, 0.3857, 0.06348, 0.5687, 0.125, 0.5687, 0.125, 0.3857, 0.1045, 0.3857, 0.1045, 0.5687, 0.04297, 0.5687, 0.04297, 0.3857, 0.02246, 0.3857, 0.02246, 0.5687, 0.1045, 0.5687, 0.1045, 0.3857, 0.08398, 0.3857, 0.08399, 0.5687, 0.06348, 0.5687, 0.06348, 0.3857, 0.04297, 0.3857, 0.04297, 0.5687, 0.1865, 0.3857, 0.166, 0.3857, 0.166, 0.5687, 0.1865, 0.5687, 0.166, 0.3857, 0.166, 0.5687, 0.1865, 0.5687, 0.1865, 0.3857, 0.125, 0.5687, 0.125, 0.3857, 0.1045, 0.3857, 0.1045, 0.5687, 0.2275, 0.5687, 0.2275, 0.3857, 0.207, 0.3857, 0.207, 0.5687, 0.248, 0.3857, 0.2275, 0.3857, 0.2275, 0.5687, 0.248, 0.5687, 0.1455, 0.3857, 0.1455, 0.5687, 0.166, 0.5687, 0.166, 0.3857])
me_internal.materials.append(mat_sc_tank_mat)
me_internal.use_remesh_fix_poles = True
me_internal.use_remesh_preserve_attributes = False
me_internal.use_mirror_vertex_groups = False
me_internal.update()

# ---- objects
ob_tank_1_5 = bpy.data.objects.new('TANK-1-5', None)
ob_tank_1_5_001 = bpy.data.objects.new('TANK-1-5.001', me_tank_1_5)
ob_tank_1_5_001_collider = bpy.data.objects.new('TANK-1-5.001.collider', me_convexhull_004)
ob_internal = bpy.data.objects.new('Internal', me_internal)

# ---- transforms, parenting, visibility, modifiers, constraints
ob_tank_1_5.location = (0.0, 0.0, 0.0)
ob_tank_1_5.rotation_mode = 'QUATERNION'
ob_tank_1_5.rotation_quaternion = (1.0, 0.0, 0.0, 0.0)
ob_tank_1_5.lineart.crease_threshold = 0.0
ob_tank_1_5_001.parent = ob_tank_1_5
ob_tank_1_5_001.location = (0.0, 0.0, 0.0)
ob_tank_1_5_001.rotation_mode = 'QUATERNION'
ob_tank_1_5_001.rotation_quaternion = (1.0, 0.0, 0.0, 0.0)
ob_tank_1_5_001.lineart.crease_threshold = 0.0
_m = ob_tank_1_5_001.modifiers.new('Auto Smooth', 'NODES')
_m.node_group = ng_auto_smooth
_gi = [s.identifier for s in ng_auto_smooth.interface.items_tree if s.item_type == 'SOCKET' and s.in_out == 'INPUT']
_m[_gi[1]] = 1.309  # Angle
ob_tank_1_5_001_collider.parent = ob_tank_1_5_001
ob_tank_1_5_001_collider.location = (0.0, 0.0, 0.0)
ob_tank_1_5_001_collider.lineart.crease_threshold = 0.0
ob_internal.parent = ob_tank_1_5
ob_internal.location = (0.0, 0.0, 0.0)
ob_internal.rotation_mode = 'QUATERNION'
ob_internal.rotation_quaternion = (1.0, 0.0, 0.0, 0.0)
ob_internal.lineart.crease_threshold = 0.0
_m = ob_internal.modifiers.new('Auto Smooth', 'NODES')
_m.node_group = ng_auto_smooth
_gi = [s.identifier for s in ng_auto_smooth.interface.items_tree if s.item_type == 'SOCKET' and s.in_out == 'INPUT']
_m[_gi[1]] = 1.309  # Angle

# ---- collection membership
col_collection.objects.link(ob_tank_1_5)
col_collection.objects.link(ob_tank_1_5_001)
col_collection.objects.link(ob_tank_1_5_001_collider)
col_collection.objects.link(ob_internal)

# ---- scene / render settings (as saved in the file)
scene.frame_start = 1; scene.frame_end = 250; scene.frame_set(1)
scene.render.engine = 'BLENDER_EEVEE_NEXT'
scene.cycles.use_denoising = False
scene.cycles.samples = 128
scene.cycles.sampling_pattern = 'TABULATED_SOBOL'
scene.cycles.use_adaptive_sampling = False
scene.cycles.use_light_tree = False
scene.view_settings.view_transform = 'Filmic'
bpy.context.view_layer.update()

# ---- added for rendering (the .blend has no active camera and no usable light): camera, sun
cam_auto = bpy.data.cameras.new('AutoCamera')
cam_auto.lens = 50.0
cam_auto.sensor_width = 36.0
cam_auto.clip_end = 1000.0
ob_auto_camera = bpy.data.objects.new('AutoCamera', cam_auto)
scene.collection.objects.link(ob_auto_camera)
ob_auto_camera.location = (9.537, -11.4444, 7.6296)
ob_auto_camera.rotation_euler = (1.09748, -7.21219e-08, 0.694738)
scene.camera = ob_auto_camera
light_auto_sun = bpy.data.lights.new('AutoSun', 'SUN')
light_auto_sun.energy = 3.0
light_auto_sun.angle = 0.0523599
ob_auto_sun = bpy.data.objects.new('AutoSun', light_auto_sun)
scene.collection.objects.link(ob_auto_sun)
ob_auto_sun.rotation_euler = (0.872665, 0.174533, 0.523599)
bpy.context.view_layer.update()
